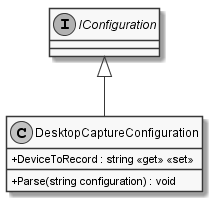

The diagram above was rendered by PlantUML. Its source (embedded in the PNG):
@startuml
skinparam monochrome true
skinparam classAttributeIconSize 0

interface IConfiguration

class DesktopCaptureConfiguration {
    + DeviceToRecord : string <<get>> <<set>>
    + Parse(string configuration) : void
}

IConfiguration <|-- DesktopCaptureConfiguration
@enduml